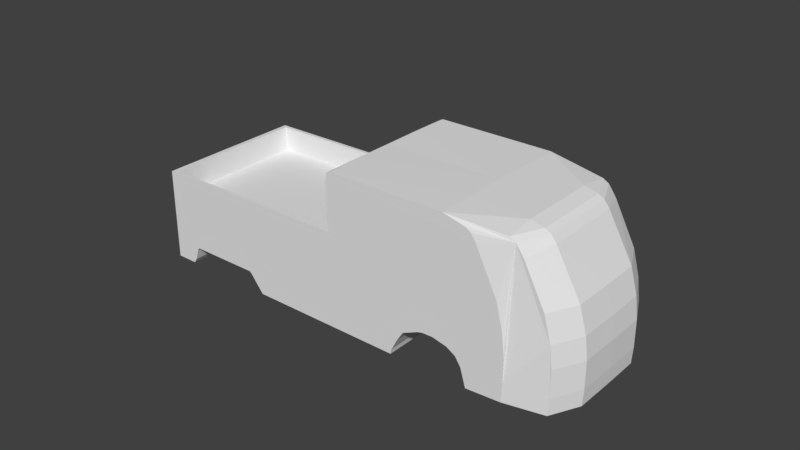 # Source: Volkswagen1963BusDoublePickup.blend  (saved by Blender 2.79.0; exported with 4.5.12 LTS)
import bpy
from mathutils import Matrix  # noqa: F401  (used for matrix-valued properties, if any)

bpy.ops.wm.read_factory_settings(use_empty=True)
scene = bpy.context.scene
scene.name = 'Scene'

# ---- collections
col_collection_1 = bpy.data.collections.new('Collection 1'); scene.collection.children.link(col_collection_1)
col_collection_2 = bpy.data.collections.new('Collection 2'); scene.collection.children.link(col_collection_2)
col_collection_2.hide_render = True
col_collection_2.hide_viewport = True

# ---- materials (node trees are filled in below, after node groups)
mat_volkswagen1963busdoublepickupmaterial = bpy.data.materials.new('Volkswagen1963BusDoublePickupMaterial')
mat_volkswagen1963busdoublepickupmaterial.alpha_threshold = 0.0
mat_volkswagen1963busdoublepickupmaterial.use_transparent_shadow = False
mat_volkswagen1963busdoublepickupmaterial.roughness = 0.5
mat_volkswagen1963busdoublepickupmaterial.line_color = (0.0, 0.0, 0.0, 1.0)

# ---- material node trees

# ---- world
world_world = bpy.data.worlds.new('World'); scene.world = world_world
world_world.color = (0.05088, 0.05088, 0.05088)
world_world.use_sun_shadow = False
world_world.sun_shadow_jitter_overblur = 0.0
world_world.cycles.sampling_method = 'MANUAL'

# ---- meshes
me_volkswagen1963busdoublepickupggeometry = bpy.data.meshes.new('Volkswagen1963BusDoublePickupgGeometry')
me_volkswagen1963busdoublepickupggeometry.from_pydata([(0.06829, 0.01272, 0.005358), (-0.00578, 0.01272, 0.01943), (0.06662, 0.02198, -0.02398), (0.06694, 0.02198, -0.009828), (0.06606, 0.02198, -0.002864), (0.06383, 0.02198, 0.005358), (0.05602, 0.02198, 0.01966), (0.0571, 0.02198, 0.01808), (-0.005777, 0.0248, 0.005803), (0.05441, 0.0248, -0.009828), (0.05361, 0.0248, -0.002864), (0.04448, 0.0248, 0.01966), (0.04303, 0.0248, 0.0218), (0.04129, 0.0248, 0.02291), (-0.07223, 0.0248, 0.005062), (-0.06418, 0.0248, -0.02331), (-0.0623, 0.0248, -0.01887), (-0.0341, 0.0248, -0.02487), (0.01722, 0.0248, -0.02324), (0.01918, 0.0248, -0.01946), (0.02643, 0.0248, -0.01383), (0.02817, 0.0248, -0.01338), (0.03622, 0.0248, -0.01435), (0.041, 0.0248, -0.01887), (0.06022, 0.01272, 0.01966), (-0.005744, 0.01272, 0.02388), (-0.005768, 0.01272, 0.005803), (-0.07223, 0.01272, -0.02487), (-0.0707, -0.01214, 0.005062), (-0.007328, -1.36e-06, 0.005803), (-0.007309, -0.02365, 0.005803), (0.07149, 0.01272, -0.01864), (0.06694, 0.02198, -0.01864), (0.05443, 0.02198, 0.0218), (0.05252, 0.02198, 0.02291), (0.03392, 0.0248, 0.02467), (-0.004314, 0.0248, 0.02454), (-0.005632, 0.0248, 0.02388), (-0.005994, 0.0248, 0.02106), (-0.005849, 0.0248, 0.01943), (0.04274, 0.0248, -0.02472), (0.05412, 0.0248, -0.02398), (0.05441, 0.0248, -0.01864), (0.05158, 0.0248, 0.005358), (-0.07223, 0.0248, -0.02487), (-0.0652, 0.0248, -0.02487), (-0.06302, 0.0248, -0.01968), (-0.03925, 0.0248, -0.01879), (-0.03859, 0.0248, -0.01931), (0.01686, 0.0248, -0.02487), (0.02128, 0.0248, -0.0162), (0.0315, 0.0248, -0.01331), (0.03919, 0.0248, -0.01612), (0.07117, 0.01272, -0.02398), (-0.07223, 0.01272, 0.005062), (0.07059, 0.01272, -0.002864), (0.05858, 0.01272, 0.0218), (0.0566, 0.01272, 0.02291), (0.05224, 0.01272, 0.02395), (0.0339, 0.01272, 0.02477), (-0.004776, 0.01272, 0.02453), (-0.005803, 0.01272, 0.02106), (0.07149, 0.01272, -0.009828), (-0.007301, -0.01214, 0.005803), (0.07126, -1.429e-06, -0.02398), (0.05227, -1.423e-06, 0.02395), (-0.005772, -1.422e-06, 0.02388), (-0.005832, -1.423e-06, 0.02106), (0.06694, -0.02198, -0.01864), (0.06606, -0.02198, -0.002864), (0.06383, -0.02198, 0.005358), (0.0571, -0.02198, 0.01808), (0.03392, -0.0248, 0.02467), (-0.004314, -0.0248, 0.02454), (-0.005994, -0.0248, 0.02106), (0.04274, -0.0248, -0.02472), (0.05412, -0.0248, -0.02398), (0.05158, -0.0248, 0.005358), (0.04303, -0.0248, 0.0218), (0.04129, -0.0248, 0.02291), (-0.07223, -0.0248, 0.005062), (-0.0623, -0.0248, -0.01887), (-0.03925, -0.0248, -0.01879), (-0.0341, -0.0248, -0.02487), (0.01686, -0.0248, -0.02487), (0.01722, -0.0248, -0.02324), (0.02643, -0.0248, -0.01383), (0.02817, -0.0248, -0.01338), (0.041, -0.0248, -0.01887), (-0.005808, -1.423e-06, 0.01943), (0.07117, -0.01272, -0.02398), (0.07068, -1.426e-06, -0.002864), (0.05664, -1.423e-06, 0.02291), (-0.07229, -1.425e-06, 0.005062), (0.07059, -0.01272, -0.002864), (0.05858, -0.01272, 0.0218), (0.05224, -0.01272, 0.02395), (-0.005744, -0.01272, 0.02388), (-0.005803, -0.01272, 0.02106), (0.07159, -1.428e-06, -0.01864), (-0.00488, -1.423e-06, 0.0244), (-0.005768, -0.01272, 0.005803), (-0.07223, -0.01272, -0.02487), (-0.07075, -1.36e-06, 0.005062), (-0.0707, -0.02365, 0.005062), (-0.0707, 0.01214, 0.005062), (-0.007301, 0.01214, 0.005803), (0.06837, -1.425e-06, 0.005358), (0.07149, -0.01272, -0.01864), (0.06829, -0.01272, 0.005358), (-0.00578, -0.01272, 0.01943), (0.06662, -0.02198, -0.02398), (0.06694, -0.02198, -0.009828), (0.05602, -0.02198, 0.01966), (0.05443, -0.02198, 0.0218), (0.05252, -0.02198, 0.02291), (-0.005632, -0.0248, 0.02388), (-0.005849, -0.0248, 0.01943), (-0.005777, -0.0248, 0.005803), (0.05441, -0.0248, -0.01864), (0.05441, -0.0248, -0.009828), (0.05361, -0.0248, -0.002864), (0.04448, -0.0248, 0.01966), (-0.07223, -0.0248, -0.02487), (-0.0652, -0.0248, -0.02487), (-0.06418, -0.0248, -0.02331), (-0.06302, -0.0248, -0.01968), (-0.03859, -0.0248, -0.01931), (0.01918, -0.0248, -0.01946), (0.02128, -0.0248, -0.0162), (0.0315, -0.0248, -0.01331), (0.03622, -0.0248, -0.01435), (0.03919, -0.0248, -0.01612), (-0.005796, -1.425e-06, 0.005803), (0.06022, -0.01272, 0.01966), (-0.07223, -0.01272, 0.005062), (0.06028, -1.423e-06, 0.01966), (0.05862, -1.423e-06, 0.0218), (0.03385, -1.423e-06, 0.02477), (-0.07229, -1.429e-06, -0.02487), (0.0566, -0.01272, 0.02291), (0.0339, -0.01272, 0.02477), (-0.004776, -0.01272, 0.02453), (0.07159, -1.427e-06, -0.009828), (0.07149, -0.01272, -0.009828), (-0.0707, 0.02365, 0.005062), (-0.007309, 0.02365, 0.005803), (-0.0707, -0.01214, -0.003108), (-0.007328, -1.36e-06, -0.002367), (-0.007309, -0.02365, -0.002367), (-0.007301, -0.01214, -0.002367), (-0.07075, -1.36e-06, -0.003108), (-0.0707, -0.02365, -0.003108), (-0.0707, 0.01214, -0.003108), (-0.007301, 0.01214, -0.002367), (-0.0707, 0.02365, -0.003108), (-0.007309, 0.02365, -0.002367)], [], [(59, 138, 65, 58), (99, 64, 53, 31), (143, 99, 31, 62), (91, 143, 62, 55), (107, 91, 55, 0), (107, 0, 24, 136), (24, 56, 137, 136), (92, 137, 56, 57), (65, 92, 57, 58), (60, 100, 138, 59), (25, 66, 100, 60), (67, 66, 25, 61), (89, 67, 61, 1), (133, 89, 1, 26), (8, 26, 1, 39), (39, 1, 61, 38), (38, 61, 25, 37), (37, 25, 60, 36), (33, 57, 56, 6), (6, 56, 24, 7), (7, 24, 0, 5), (5, 0, 55, 4), (4, 55, 62, 3), (3, 62, 31, 32), (32, 31, 53, 2), (2, 41, 42, 9, 10, 43, 11, 12, 13, 35, 34, 33, 6, 7, 5, 4, 3, 32), (35, 13, 12, 11, 43, 10, 9, 42, 41, 40, 23, 52, 22, 51, 21, 20, 50, 19, 18, 49, 17, 48, 47, 16, 46, 15, 45, 44, 14, 8, 39, 38, 37, 36), (54, 14, 44, 27), (27, 139, 93, 54), (8, 14, 145, 146), (135, 28, 103, 93), (118, 30, 104, 80), (133, 29, 63, 101), (133, 26, 106, 29), (104, 152, 147, 28), (36, 60, 59, 35), (35, 59, 58, 34), (34, 58, 57, 33), (141, 96, 65, 138), (99, 108, 90, 64), (143, 144, 108, 99), (91, 94, 144, 143), (107, 109, 94, 91), (134, 136, 137, 95), (92, 140, 95, 137), (65, 96, 140, 92), (142, 141, 138, 100), (73, 72, 141, 142), (97, 142, 100, 66), (67, 98, 97, 66), (89, 110, 98, 67), (133, 101, 110, 89), (118, 117, 110, 101), (117, 74, 98, 110), (74, 116, 97, 98), (116, 73, 142, 97), (72, 115, 96, 141), (115, 114, 140, 96), (114, 113, 95, 140), (113, 71, 134, 95), (71, 70, 109, 134), (70, 69, 94, 109), (69, 112, 144, 94), (112, 68, 108, 144), (68, 111, 90, 108), (111, 68, 112, 69, 70, 71, 113, 114, 115, 72, 79, 78, 122, 77, 121, 120, 119, 76), (72, 73, 116, 74, 117, 118, 80, 123, 124, 125, 126, 81, 82, 127, 83, 84, 85, 128, 129, 86, 87, 130, 131, 132, 88, 75, 76, 119, 120, 121, 77, 122, 78, 79), (135, 102, 123, 80), (102, 135, 93, 139), (80, 104, 28, 135), (14, 54, 105, 145), (26, 8, 146, 106), (54, 93, 103, 105), (101, 63, 30, 118), (28, 147, 151, 103), (107, 136, 134, 109), (146, 145, 155, 156), (105, 103, 151, 153), (145, 105, 153, 155), (29, 106, 154, 148), (29, 148, 150, 63), (106, 146, 156, 154), (30, 149, 152, 104), (63, 150, 149, 30), (150, 148, 154, 156, 155, 153, 151, 147, 152, 149), (44, 45, 124, 123, 102, 139, 27), (40, 41, 2, 53, 64, 90, 111, 76, 75), (75, 88, 23, 40), (88, 132, 52, 23), (132, 131, 22, 52), (131, 130, 51, 22), (51, 130, 87, 21), (129, 50, 20, 86), (21, 87, 86, 20), (50, 129, 128, 19), (19, 128, 85, 18), (85, 84, 49, 18), (84, 83, 17, 49), (17, 83, 127, 48), (48, 127, 82, 47), (82, 81, 16, 47), (16, 81, 126, 46), (126, 125, 15, 46), (125, 124, 45, 15)])
_uv = me_volkswagen1963busdoublepickupggeometry.uv_layers.new(name='UVMap')
_uv.uv.foreach_set('vector', [0.2276, 0.2903, 0.1666, 0.2903, 0.1666, 0.2857, 0.2276, 0.2857, 0.1666, 0.04411, 0.1666, 0.006103, 0.2388, 0.008428, 0.2388, 0.04411, 0.1666, 0.09411, 0.1666, 0.04411, 0.2388, 0.04411, 0.2388, 0.09411, 0.1666, 0.1336, 0.1666, 0.09411, 0.2388, 0.09411, 0.2388, 0.1336, 0.1666, 0.1803, 0.1666, 0.1336, 0.2388, 0.1336, 0.2388, 0.1803, 0.1666, 0.1803, 0.2388, 0.1803, 0.2388, 0.2613, 0.1666, 0.2613, 0.2388, 0.2613, 0.2388, 0.2735, 0.1666, 0.2735, 0.1666, 0.2613, 0.1666, 0.2798, 0.1666, 0.2735, 0.2388, 0.2735, 0.2388, 0.2798, 0.1666, 0.2857, 0.1666, 0.2798, 0.2388, 0.2798, 0.2276, 0.2857, 0.5683, 0.391, 0.5689, 0.4801, 0.3388, 0.4801, 0.3385, 0.3957, 0.574, 0.391, 0.5742, 0.4801, 0.5689, 0.4801, 0.5683, 0.391, 0.1643, 0.2785, 0.1643, 0.2902, 0.1314, 0.2902, 0.1047, 0.2785, 0.1643, 0.2694, 0.1643, 0.2785, 0.1047, 0.2785, 0.1009, 0.2694, 0.1643, 0.1936, 0.1643, 0.2694, 0.1009, 0.2694, 0.09356, 0.1936, 0.02643, 0.1936, 0.09356, 0.1936, 0.1009, 0.2694, 0.04066, 0.2694, 0.04066, 0.2694, 0.1009, 0.2694, 0.1047, 0.2785, 0.04809, 0.2785, 0.5755, 0.3066, 0.5744, 0.391, 0.574, 0.391, 0.5733, 0.3066, 0.5733, 0.3066, 0.574, 0.391, 0.5683, 0.391, 0.5655, 0.3066, 0.2733, 0.275, 0.2388, 0.2798, 0.2388, 0.2735, 0.285, 0.2682, 0.285, 0.2682, 0.2388, 0.2735, 0.2388, 0.2613, 0.2923, 0.25, 0.2923, 0.25, 0.2388, 0.2613, 0.2388, 0.1803, 0.306, 0.1798, 0.306, 0.1798, 0.2388, 0.1803, 0.2388, 0.1336, 0.3021, 0.1346, 0.3021, 0.1346, 0.2388, 0.1336, 0.2388, 0.09411, 0.2913, 0.09411, 0.2913, 0.09411, 0.2388, 0.09411, 0.2388, 0.04411, 0.2913, 0.04411, 0.2913, 0.04411, 0.2388, 0.04411, 0.2388, 0.008428, 0.2913, 0.0123, 0.2913, 0.0123, 0.3127, 0.0163, 0.3156, 0.04118, 0.32, 0.09997, 0.32, 0.1331, 0.3141, 0.1749, 0.2936, 0.2648, 0.2868, 0.275, 0.2814, 0.2793, 0.2669, 0.2888, 0.2723, 0.2808, 0.2733, 0.275, 0.285, 0.2682, 0.2923, 0.25, 0.306, 0.1798, 0.3021, 0.1346, 0.2913, 0.09411, 0.2913, 0.04411, 0.3363, 0.9966, 0.2917, 0.9848, 0.2811, 0.9772, 0.2724, 0.9627, 0.2293, 0.8658, 0.217, 0.8101, 0.2122, 0.763, 0.2122, 0.7032, 0.2139, 0.6671, 0.2829, 0.6621, 0.2934, 0.7017, 0.3044, 0.7203, 0.3224, 0.7323, 0.351, 0.7394, 0.3712, 0.7389, 0.3817, 0.7359, 0.4129, 0.7198, 0.4256, 0.6977, 0.4375, 0.6721, 0.4397, 0.6611, 0.7485, 0.6611, 0.7757, 0.6987, 0.7797, 0.7022, 0.9193, 0.7017, 0.9237, 0.6962, 0.9308, 0.6716, 0.9369, 0.6611, 0.9795, 0.6611, 0.9795, 0.8638, 0.5769, 0.8688, 0.5773, 0.9612, 0.5782, 0.9722, 0.576, 0.9913, 0.568, 0.9958, 0.09356, 0.1895, 0.02643, 0.1895, 0.01981, 0.02307, 0.09016, 0.02307, 0.09016, 0.02307, 0.1643, 0.02307, 0.1643, 0.1895, 0.09356, 0.1895, 0.5742, 0.3066, 0.969, 0.3066, 0.9599, 0.3146, 0.5833, 0.3146, 0.969, 0.5691, 0.9599, 0.565, 0.9602, 0.48, 0.9693, 0.4801, 0.5742, 0.6535, 0.5833, 0.6455, 0.9599, 0.6455, 0.969, 0.6535, 0.5743, 0.4801, 0.5834, 0.48, 0.5833, 0.565, 0.5742, 0.5691, 0.5743, 0.4801, 0.5742, 0.391, 0.5833, 0.3951, 0.5834, 0.48, 0.9703, 0.8638, 0.9703, 0.8085, 0.9703, 0.8085, 0.9703, 0.8638, 0.5655, 0.3066, 0.5683, 0.391, 0.3385, 0.3957, 0.3384, 0.3157, 0.2669, 0.2888, 0.2276, 0.2903, 0.2276, 0.2857, 0.2723, 0.2808, 0.2723, 0.2808, 0.2276, 0.2857, 0.2388, 0.2798, 0.2733, 0.275, 0.1057, 0.2903, 0.1057, 0.2857, 0.1666, 0.2857, 0.1666, 0.2903, 0.1666, 0.04411, 0.09447, 0.04411, 0.09447, 0.008428, 0.1666, 0.006103, 0.1666, 0.09411, 0.09447, 0.09411, 0.09447, 0.04411, 0.1666, 0.04411, 0.1666, 0.1336, 0.09447, 0.1336, 0.09447, 0.09411, 0.1666, 0.09411, 0.1666, 0.1803, 0.09447, 0.1803, 0.09447, 0.1336, 0.1666, 0.1336, 0.09447, 0.2613, 0.1666, 0.2613, 0.1666, 0.2735, 0.09447, 0.2735, 0.1666, 0.2798, 0.09447, 0.2798, 0.09447, 0.2735, 0.1666, 0.2735, 0.1666, 0.2857, 0.1057, 0.2857, 0.09447, 0.2798, 0.1666, 0.2798, 0.5683, 0.5691, 0.3385, 0.5644, 0.3388, 0.4801, 0.5689, 0.4801, 0.5655, 0.6535, 0.3384, 0.6443, 0.3385, 0.5644, 0.5683, 0.5691, 0.574, 0.5691, 0.5683, 0.5691, 0.5689, 0.4801, 0.5742, 0.4801, 0.1643, 0.2785, 0.224, 0.2785, 0.1972, 0.2902, 0.1643, 0.2902, 0.1643, 0.2694, 0.2278, 0.2694, 0.224, 0.2785, 0.1643, 0.2785, 0.1643, 0.1936, 0.2351, 0.1936, 0.2278, 0.2694, 0.1643, 0.2694, 0.3022, 0.1936, 0.288, 0.2694, 0.2278, 0.2694, 0.2351, 0.1936, 0.288, 0.2694, 0.2805, 0.2785, 0.224, 0.2785, 0.2278, 0.2694, 0.5755, 0.6535, 0.5733, 0.6535, 0.574, 0.5691, 0.5744, 0.5691, 0.5733, 0.6535, 0.5655, 0.6535, 0.5683, 0.5691, 0.574, 0.5691, 0.07073, 0.2875, 0.0811, 0.2826, 0.1057, 0.2857, 0.1057, 0.2903, 0.0811, 0.2826, 0.0656, 0.2747, 0.09447, 0.2798, 0.1057, 0.2857, 0.0656, 0.2747, 0.04777, 0.2664, 0.09447, 0.2735, 0.09447, 0.2798, 0.04777, 0.2664, 0.04661, 0.2524, 0.09447, 0.2613, 0.09447, 0.2735, 0.04661, 0.2524, 0.04196, 0.1803, 0.09447, 0.1803, 0.09447, 0.2613, 0.04196, 0.1803, 0.04196, 0.1336, 0.09447, 0.1336, 0.09447, 0.1803, 0.04196, 0.1336, 0.04196, 0.09411, 0.09447, 0.09411, 0.09447, 0.1336, 0.04196, 0.09411, 0.04196, 0.04411, 0.09447, 0.04411, 0.09447, 0.09411, 0.04196, 0.04411, 0.04196, 0.0123, 0.09447, 0.008428, 0.09447, 0.04411, 0.04196, 0.0123, 0.04196, 0.04411, 0.04196, 0.09411, 0.04196, 0.1336, 0.04196, 0.1803, 0.04661, 0.2524, 0.04777, 0.2664, 0.0656, 0.2747, 0.0811, 0.2826, 0.07073, 0.2875, 0.04188, 0.2725, 0.04033, 0.2673, 0.03878, 0.2586, 0.01786, 0.1748, 0.01398, 0.1332, 0.01321, 0.09799, 0.01514, 0.03907, 0.02173, 0.01424, 0.3363, 0.9966, 0.568, 0.9958, 0.576, 0.9913, 0.5782, 0.9722, 0.5773, 0.9612, 0.5769, 0.8688, 0.9795, 0.8638, 0.9795, 0.6611, 0.9369, 0.6611, 0.9308, 0.6716, 0.9237, 0.6962, 0.9193, 0.7017, 0.7797, 0.7022, 0.7757, 0.6987, 0.7485, 0.6611, 0.4397, 0.6611, 0.4375, 0.6721, 0.4256, 0.6977, 0.4129, 0.7198, 0.3817, 0.7359, 0.3712, 0.7389, 0.351, 0.7394, 0.3224, 0.7323, 0.3044, 0.7203, 0.2934, 0.7017, 0.2829, 0.6621, 0.2139, 0.6671, 0.2122, 0.7032, 0.2122, 0.763, 0.217, 0.8101, 0.2293, 0.8658, 0.2724, 0.9627, 0.2811, 0.9772, 0.2917, 0.9848, 0.2351, 0.1895, 0.2385, 0.02307, 0.3088, 0.02307, 0.3022, 0.1895, 0.2385, 0.02307, 0.2351, 0.1895, 0.1643, 0.1895, 0.1643, 0.02307, 0.969, 0.6535, 0.9599, 0.6455, 0.9599, 0.565, 0.969, 0.5691, 0.969, 0.3066, 0.969, 0.391, 0.9599, 0.3951, 0.9599, 0.3146, 0.5742, 0.391, 0.5742, 0.3066, 0.5833, 0.3146, 0.5833, 0.3951, 0.969, 0.391, 0.9693, 0.4801, 0.9602, 0.48, 0.9599, 0.3951, 0.5742, 0.5691, 0.5833, 0.565, 0.5833, 0.6455, 0.5742, 0.6535, 0.9703, 0.8638, 0.9703, 0.8085, 0.9706, 0.8085, 0.9706, 0.8638, 0.1666, 0.1803, 0.1666, 0.2613, 0.09447, 0.2613, 0.09447, 0.1803, 0.5862, 0.8688, 0.9703, 0.8638, 0.9703, 0.8085, 0.5862, 0.8135, 0.9703, 0.8638, 0.9706, 0.8638, 0.9706, 0.8085, 0.9703, 0.8085, 0.9703, 0.8638, 0.9703, 0.8638, 0.9703, 0.8085, 0.9703, 0.8085, 0.1643, 0.1936, 0.09682, 0.1936, 0.0885, 0.1482, 0.1643, 0.1482, 0.1643, 0.1936, 0.1643, 0.1482, 0.2401, 0.1482, 0.2318, 0.1936, 0.09682, 0.1936, 0.03279, 0.1936, 0.01657, 0.1482, 0.0885, 0.1482, 0.5862, 0.8688, 0.5862, 0.8135, 0.9703, 0.8085, 0.9703, 0.8638, 0.2318, 0.1936, 0.2401, 0.1482, 0.3121, 0.1482, 0.2958, 0.1936, 0.5833, 0.565, 0.5834, 0.48, 0.5833, 0.3951, 0.5833, 0.3146, 0.9599, 0.3146, 0.9599, 0.3951, 0.9602, 0.48, 0.9599, 0.565, 0.9599, 0.6455, 0.5833, 0.6455, 0.9795, 0.6611, 0.9369, 0.6611, 0.9369, 0.6611, 0.9795, 0.6611, 0.9795, 0.6611, 0.9799, 0.6611, 0.9795, 0.6611, 0.2872, 0.01179, 0.3076, 0.0164, 0.2918, 0.0164, 0.2395, 0.0164, 0.1676, 0.0164, 0.09571, 0.0164, 0.04342, 0.0164, 0.02752, 0.0164, 0.04793, 0.01179, 0.2829, 0.6621, 0.2934, 0.7017, 0.2934, 0.7017, 0.2829, 0.6621, 0.2934, 0.7017, 0.3044, 0.7203, 0.3044, 0.7203, 0.2934, 0.7017, 0.3044, 0.7203, 0.3224, 0.7323, 0.3224, 0.7323, 0.3044, 0.7203, 0.3224, 0.7323, 0.351, 0.7394, 0.351, 0.7394, 0.3224, 0.7323, 0.351, 0.7394, 0.351, 0.7394, 0.3712, 0.7389, 0.3712, 0.7389, 0.4129, 0.7198, 0.4129, 0.7198, 0.3817, 0.7359, 0.3817, 0.7359, 0.3712, 0.7389, 0.3712, 0.7389, 0.3817, 0.7359, 0.3817, 0.7359, 0.4129, 0.7198, 0.4129, 0.7198, 0.4256, 0.6977, 0.4256, 0.6977, 0.4256, 0.6977, 0.4256, 0.6977, 0.4375, 0.6721, 0.4375, 0.6721, 0.4375, 0.6721, 0.4397, 0.6611, 0.4397, 0.6611, 0.4375, 0.6721, 0.4397, 0.6611, 0.7485, 0.6611, 0.7485, 0.6611, 0.4397, 0.6611, 0.7485, 0.6611, 0.7485, 0.6611, 0.7757, 0.6987, 0.7757, 0.6987, 0.7757, 0.6987, 0.7757, 0.6987, 0.7797, 0.7022, 0.7797, 0.7022, 0.7797, 0.7022, 0.9193, 0.7017, 0.9193, 0.7017, 0.7797, 0.7022, 0.9193, 0.7017, 0.9193, 0.7017, 0.9237, 0.6962, 0.9237, 0.6962, 0.9237, 0.6962, 0.9308, 0.6716, 0.9308, 0.6716, 0.9237, 0.6962, 0.9308, 0.6716, 0.9369, 0.6611, 0.9369, 0.6611, 0.9308, 0.6716])
me_volkswagen1963busdoublepickupggeometry.materials.append(mat_volkswagen1963busdoublepickupmaterial)
me_volkswagen1963busdoublepickupggeometry.use_remesh_preserve_volume = False
me_volkswagen1963busdoublepickupggeometry.use_remesh_preserve_attributes = False
me_volkswagen1963busdoublepickupggeometry.use_mirror_vertex_groups = False
me_volkswagen1963busdoublepickupggeometry.update()
me_plane_002 = bpy.data.meshes.new('Plane.002')
me_plane_002.from_pydata([(-0.065, -0.025, 1.863e-09), (0.065, -0.025, 1.863e-09), (-0.065, 0.025, -1.863e-09), (0.065, 0.025, -1.863e-09)], [], [(0, 1, 3, 2)])
_uv = me_plane_002.uv_layers.new(name='UVMap')
_uv.uv.foreach_set('vector', [0.9621, 0.3023, 0.1134, 0.3023, 0.1134, 0.6467, 0.9621, 0.6467])
me_plane_002.materials.append(mat_volkswagen1963busdoublepickupmaterial)
me_plane_002.use_remesh_preserve_volume = False
me_plane_002.use_remesh_preserve_attributes = False
me_plane_002.use_mirror_vertex_groups = False
me_plane_002.update()
me_plane = bpy.data.meshes.new('Plane')
me_plane.from_pydata([(-0.065, 0.0, -0.025), (0.065, 0.0, -0.025), (-0.065, 0.0, 0.025), (0.065, 0.0, 0.025)], [], [(0, 1, 3, 2)])
_uv = me_plane.uv_layers.new(name='UVMap')
_uv.uv.foreach_set('vector', [0.9794, 0.6723, 0.1146, 0.6723, 0.1146, 0.9957, 0.9794, 0.9957])
me_plane.materials.append(mat_volkswagen1963busdoublepickupmaterial)
me_plane.use_remesh_preserve_volume = False
me_plane.use_remesh_preserve_attributes = False
me_plane.use_mirror_vertex_groups = False
me_plane.update()

# ---- objects
ob_volkswagen1963busdoublepickup = bpy.data.objects.new('Volkswagen1963BusDoublePickup', me_volkswagen1963busdoublepickupggeometry)
ob_volkswagen1963busdoublepickuptop = bpy.data.objects.new('Volkswagen1963BusDoublePickupTop', me_plane_002)
ob_volkswagen1963busdoublepickupleft = bpy.data.objects.new('Volkswagen1963BusDoublePickupLeft', me_plane)

# ---- transforms, parenting, visibility, modifiers, constraints
ob_volkswagen1963busdoublepickup.location = (0.0, 0.0, 0.0)
ob_volkswagen1963busdoublepickup.lineart.crease_threshold = 0.0
ob_volkswagen1963busdoublepickuptop.location = (0.0, 0.0, 0.0)
ob_volkswagen1963busdoublepickuptop.lineart.crease_threshold = 0.0
ob_volkswagen1963busdoublepickupleft.location = (0.0, 0.0, 0.0)
ob_volkswagen1963busdoublepickupleft.lineart.crease_threshold = 0.0

# ---- collection membership
col_collection_1.objects.link(ob_volkswagen1963busdoublepickup)
col_collection_2.objects.link(ob_volkswagen1963busdoublepickuptop)
col_collection_2.objects.link(ob_volkswagen1963busdoublepickupleft)

# ---- scene / render settings (as saved in the file)
scene.frame_start = 1; scene.frame_end = 250; scene.frame_set(1)
scene.render.engine = 'BLENDER_EEVEE_NEXT'
scene.render.resolution_percentage = 50
scene.render.dither_intensity = 0.0
scene.cycles.use_denoising = False
scene.cycles.samples = 128
scene.cycles.sampling_pattern = 'TABULATED_SOBOL'
scene.cycles.use_adaptive_sampling = False
scene.cycles.use_light_tree = False
scene.cycles.blur_glossy = 0.0
scene.cycles.sample_clamp_indirect = 0.0
scene.view_settings.view_transform = 'Standard'
bpy.context.view_layer.update()

# ---- added for rendering (the .blend has no active camera and no usable light): camera, sun
cam_auto = bpy.data.cameras.new('AutoCamera')
cam_auto.lens = 50.0
cam_auto.sensor_width = 36.0
cam_auto.clip_end = 1000.0
ob_auto_camera = bpy.data.objects.new('AutoCamera', cam_auto)
scene.collection.objects.link(ob_auto_camera)
ob_auto_camera.location = (0.184696, -0.222054, 0.148036)
ob_auto_camera.rotation_euler = (1.09748, -7.21219e-08, 0.694738)
scene.camera = ob_auto_camera
light_auto_sun = bpy.data.lights.new('AutoSun', 'SUN')
light_auto_sun.energy = 3.0
light_auto_sun.angle = 0.0523599
ob_auto_sun = bpy.data.objects.new('AutoSun', light_auto_sun)
scene.collection.objects.link(ob_auto_sun)
ob_auto_sun.rotation_euler = (0.872665, 0.174533, 0.523599)
bpy.context.view_layer.update()
